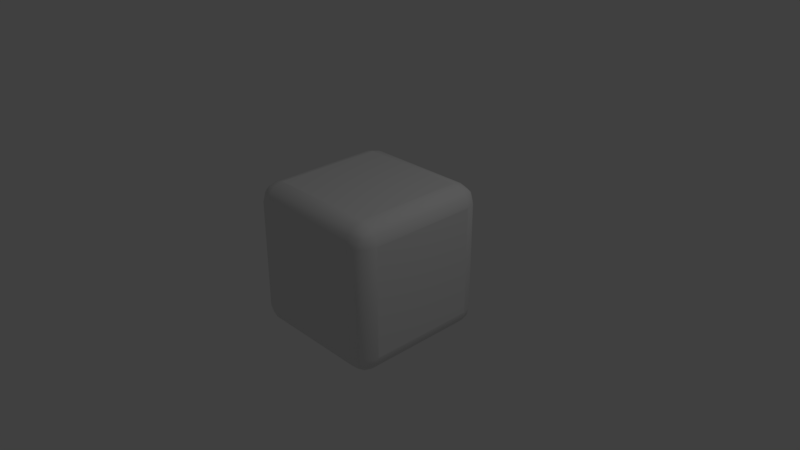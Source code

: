 # Source: cube_with_rounded_edges.blend  (saved by Blender 2.79.0; exported with 4.5.12 LTS)
import bpy
from mathutils import Matrix  # noqa: F401  (used for matrix-valued properties, if any)

bpy.ops.wm.read_factory_settings(use_empty=True)
scene = bpy.context.scene
scene.name = 'Scene'

# ---- collections
col_collection_1 = bpy.data.collections.new('Collection 1'); scene.collection.children.link(col_collection_1)

# ---- materials (node trees are filled in below, after node groups)
mat_material = bpy.data.materials.new('Material')
mat_material.alpha_threshold = 0.0
mat_material.use_transparent_shadow = False
mat_material.roughness = 0.5
mat_material.line_color = (0.0, 0.0, 0.0, 1.0)

# ---- material node trees

# ---- world
world_world = bpy.data.worlds.new('World'); scene.world = world_world
world_world.color = (0.05088, 0.05088, 0.05088)
world_world.use_sun_shadow = False
world_world.sun_shadow_jitter_overblur = 0.0
world_world.cycles.sampling_method = 'MANUAL'

# ---- cameras
cam_camera = bpy.data.cameras.new('Camera')
cam_camera.clip_end = 100.0
cam_camera.lens = 35.0
cam_camera.sensor_width = 32.0
cam_camera.sensor_height = 18.0
cam_camera.ortho_scale = 7.314
cam_camera.dof.focus_distance = 0.0
cam_camera.dof.aperture_fstop = 128.0

# ---- lights
light_lamp = bpy.data.lights.new('Lamp', 'POINT')
light_lamp.transmission_factor = 0.0
light_lamp.cutoff_distance = 30.0
light_lamp.energy = 100.0
light_lamp.shadow_buffer_clip_start = 1.001
light_lamp.shadow_soft_size = 0.1
light_lamp.shadow_maximum_resolution = 0.006
light_lamp.use_absolute_resolution = True

# ---- meshes
me_cube = bpy.data.meshes.new('Cube')
me_cube.from_pydata([(1.0, 0.7497, -0.7497), (0.7497, 0.7497, -1.0), (0.7497, 1.0, -0.7497), (0.9666, 0.7497, -0.8747), (0.9666, 0.8747, -0.7497), (0.9341, 0.8694, -0.8694), (0.7497, 0.8747, -0.9666), (0.8747, 0.7497, -0.9666), (0.8694, 0.8694, -0.9341), (0.8747, 0.9666, -0.7497), (0.7497, 0.9666, -0.8747), (0.8694, 0.9341, -0.8694), (1.0, -0.7497, -0.7497), (0.7497, -1.0, -0.7497), (0.7497, -0.7497, -1.0), (0.9666, -0.8747, -0.7497), (0.9666, -0.7497, -0.8747), (0.9341, -0.8694, -0.8694), (0.7497, -0.9666, -0.8747), (0.8747, -0.9666, -0.7497), (0.8694, -0.9341, -0.8694), (0.8747, -0.7497, -0.9666), (0.7497, -0.8747, -0.9666), (0.8694, -0.8694, -0.9341), (-0.7497, -1.0, -0.7497), (-1.0, -0.7497, -0.7497), (-0.7497, -0.7497, -1.0), (-0.8747, -0.9666, -0.7497), (-0.7497, -0.9666, -0.8747), (-0.8694, -0.9341, -0.8694), (-0.9666, -0.7497, -0.8747), (-0.9666, -0.8747, -0.7497), (-0.9341, -0.8694, -0.8694), (-0.7497, -0.8747, -0.9666), (-0.8747, -0.7497, -0.9666), (-0.8694, -0.8694, -0.9341), (-0.7497, 1.0, -0.7497), (-0.7497, 0.7497, -1.0), (-1.0, 0.7497, -0.7497), (-0.7497, 0.9666, -0.8747), (-0.8747, 0.9666, -0.7497), (-0.8694, 0.9341, -0.8694), (-0.8747, 0.7497, -0.9666), (-0.7497, 0.8747, -0.9666), (-0.8694, 0.8694, -0.9341), (-0.9666, 0.8747, -0.7497), (-0.9666, 0.7497, -0.8747), (-0.9341, 0.8694, -0.8694), (0.7497, 1.0, 0.7497), (0.7497, 0.7497, 1.0), (1.0, 0.7497, 0.7497), (0.7497, 0.9666, 0.8747), (0.8747, 0.9666, 0.7497), (0.8694, 0.9341, 0.8694), (0.8747, 0.7497, 0.9666), (0.7497, 0.8747, 0.9666), (0.8694, 0.8694, 0.9341), (0.9666, 0.8747, 0.7497), (0.9666, 0.7497, 0.8747), (0.9341, 0.8694, 0.8694), (0.7497, -1.0, 0.7497), (1.0, -0.7497, 0.7497), (0.7497, -0.7497, 1.0), (0.8747, -0.9666, 0.7497), (0.7497, -0.9666, 0.8747), (0.8694, -0.9341, 0.8694), (0.9666, -0.7497, 0.8747), (0.9666, -0.8747, 0.7497), (0.9341, -0.8694, 0.8694), (0.7497, -0.8747, 0.9666), (0.8747, -0.7497, 0.9666), (0.8694, -0.8694, 0.9341), (-1.0, -0.7497, 0.7497), (-0.7497, -1.0, 0.7497), (-0.7497, -0.7497, 1.0), (-0.9666, -0.8747, 0.7497), (-0.9666, -0.7497, 0.8747), (-0.9341, -0.8694, 0.8694), (-0.7497, -0.9666, 0.8747), (-0.8747, -0.9666, 0.7497), (-0.8694, -0.9341, 0.8694), (-0.8747, -0.7497, 0.9666), (-0.7497, -0.8747, 0.9666), (-0.8694, -0.8694, 0.9341), (-1.0, 0.7497, 0.7497), (-0.7497, 0.7497, 1.0), (-0.7497, 1.0, 0.7497), (-0.9666, 0.7497, 0.8747), (-0.9666, 0.8747, 0.7497), (-0.9341, 0.8694, 0.8694), (-0.7497, 0.8747, 0.9666), (-0.8747, 0.7497, 0.9666), (-0.8694, 0.8694, 0.9341), (-0.8747, 0.9666, 0.7497), (-0.7497, 0.9666, 0.8747), (-0.8694, 0.9341, 0.8694)], [], [(48, 2, 36, 86), (1, 14, 26, 37), (25, 72, 84, 38), (49, 85, 74, 62), (13, 60, 73, 24), (0, 3, 5, 4), (3, 7, 8, 5), (1, 6, 8, 7), (6, 10, 11, 8), (2, 9, 11, 10), (9, 4, 5, 11), (5, 8, 11), (12, 15, 17, 16), (15, 19, 20, 17), (13, 18, 20, 19), (18, 22, 23, 20), (14, 21, 23, 22), (21, 16, 17, 23), (17, 20, 23), (24, 27, 29, 28), (27, 31, 32, 29), (25, 30, 32, 31), (30, 34, 35, 32), (26, 33, 35, 34), (33, 28, 29, 35), (29, 32, 35), (36, 39, 41, 40), (39, 43, 44, 41), (37, 42, 44, 43), (42, 46, 47, 44), (38, 45, 47, 46), (45, 40, 41, 47), (41, 44, 47), (48, 51, 53, 52), (51, 55, 56, 53), (49, 54, 56, 55), (54, 58, 59, 56), (50, 57, 59, 58), (57, 52, 53, 59), (53, 56, 59), (60, 63, 65, 64), (63, 67, 68, 65), (61, 66, 68, 67), (66, 70, 71, 68), (62, 69, 71, 70), (69, 64, 65, 71), (65, 68, 71), (72, 75, 77, 76), (75, 79, 80, 77), (73, 78, 80, 79), (78, 82, 83, 80), (74, 81, 83, 82), (81, 76, 77, 83), (77, 80, 83), (84, 87, 89, 88), (87, 91, 92, 89), (85, 90, 92, 91), (90, 94, 95, 92), (86, 93, 95, 94), (93, 88, 89, 95), (89, 92, 95), (0, 12, 16, 3), (3, 16, 21, 7), (7, 21, 14, 1), (1, 37, 43, 6), (6, 43, 39, 10), (10, 39, 36, 2), (2, 48, 52, 9), (9, 52, 57, 4), (4, 57, 50, 0), (13, 24, 28, 18), (18, 28, 33, 22), (22, 33, 26, 14), (12, 61, 67, 15), (15, 67, 63, 19), (19, 63, 60, 13), (25, 38, 46, 30), (30, 46, 42, 34), (34, 42, 37, 26), (24, 73, 79, 27), (27, 79, 75, 31), (31, 75, 72, 25), (38, 84, 88, 45), (45, 88, 93, 40), (40, 93, 86, 36), (49, 62, 70, 54), (54, 70, 66, 58), (58, 66, 61, 50), (48, 86, 94, 51), (51, 94, 90, 55), (55, 90, 85, 49), (62, 74, 82, 69), (69, 82, 78, 64), (64, 78, 73, 60), (74, 85, 91, 81), (81, 91, 87, 76), (76, 87, 84, 72), (0, 50, 61, 12)])
me_cube.polygons.foreach_set('use_smooth', [0, 0, 0, 0, 0, 1, 1, 1, 1, 1, 1, 1, 1, 1, 1, 1, 1, 1, 1, 1, 1, 1, 1, 1, 1, 1, 1, 1, 1, 1, 1, 1, 1, 1, 1, 1, 1, 1, 1, 1, 1, 1, 1, 1, 1, 1, 1, 1, 1, 1, 1, 1, 1, 1, 1, 1, 1, 1, 1, 1, 1, 1, 1, 1, 1, 1, 1, 1, 1, 1, 1, 1, 1, 1, 1, 1, 1, 1, 1, 1, 1, 1, 1, 1, 1, 1, 1, 1, 1, 1, 1, 1, 1, 1, 1, 1, 1, 0])
me_cube.materials.append(mat_material)
me_cube.use_remesh_preserve_volume = False
me_cube.use_remesh_preserve_attributes = False
me_cube.use_mirror_vertex_groups = False
me_cube.update()

# ---- objects
ob_cube = bpy.data.objects.new('Cube', me_cube)
ob_lamp = bpy.data.objects.new('Lamp', light_lamp)
ob_camera = bpy.data.objects.new('Camera', cam_camera)

# ---- transforms, parenting, visibility, modifiers, constraints
ob_cube.location = (0.0, 0.0, 0.0)
ob_cube.lock_rotations_4d = False
ob_cube.empty_display_type = 'ARROWS'
ob_cube.lineart.crease_threshold = 0.0
ob_lamp.location = (4.076, 1.005, 5.904)
ob_lamp.rotation_euler = (0.6503, 0.05522, 1.866)
ob_lamp.lock_rotations_4d = False
ob_lamp.empty_display_type = 'ARROWS'
ob_lamp.color = (0.0, 0.0, 0.0, 0.0)
ob_lamp.lineart.crease_threshold = 0.0
ob_camera.location = (7.481, -6.508, 5.344)
ob_camera.rotation_euler = (1.109, 0.0, 0.8149)
ob_camera.lock_rotations_4d = False
ob_camera.empty_display_type = 'ARROWS'
ob_camera.color = (0.0, 0.0, 0.0, 0.0)
ob_camera.display_type = 'WIRE'
ob_camera.lineart.crease_threshold = 0.0

# ---- collection membership
col_collection_1.objects.link(ob_cube)
col_collection_1.objects.link(ob_lamp)
col_collection_1.objects.link(ob_camera)

# ---- scene / render settings (as saved in the file)
scene.camera = ob_camera
scene.frame_start = 1; scene.frame_end = 250; scene.frame_set(1)
scene.render.engine = 'BLENDER_EEVEE_NEXT'
scene.render.resolution_percentage = 50
scene.render.dither_intensity = 0.0
scene.cycles.use_denoising = False
scene.cycles.samples = 128
scene.cycles.sampling_pattern = 'TABULATED_SOBOL'
scene.cycles.use_adaptive_sampling = False
scene.cycles.use_light_tree = False
scene.cycles.blur_glossy = 0.0
scene.cycles.sample_clamp_indirect = 0.0
scene.view_settings.view_transform = 'Standard'
bpy.context.view_layer.update()
